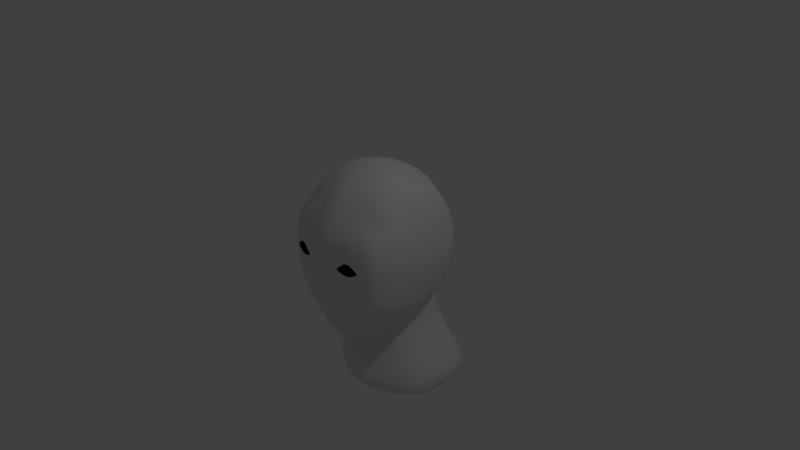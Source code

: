 # Source: newhead.blend  (saved by Blender 2.78.0; exported with 4.5.12 LTS)
import bpy
from mathutils import Matrix  # noqa: F401  (used for matrix-valued properties, if any)

bpy.ops.wm.read_factory_settings(use_empty=True)
scene = bpy.context.scene
scene.name = 'Scene'

# ---- collections
col_collection_1 = bpy.data.collections.new('Collection 1'); scene.collection.children.link(col_collection_1)

# ---- materials (node trees are filled in below, after node groups)
mat_material = bpy.data.materials.new('Material')
mat_material.alpha_threshold = 0.0
mat_material.use_transparent_shadow = False
mat_material.roughness = 0.5
mat_material.line_color = (0.0, 0.0, 0.0, 1.0)

# ---- material node trees

# ---- world
world_world = bpy.data.worlds.new('World'); scene.world = world_world
world_world.color = (0.05088, 0.05088, 0.05088)
world_world.use_sun_shadow = False
world_world.sun_shadow_jitter_overblur = 0.0
world_world.cycles.sampling_method = 'MANUAL'

# ---- cameras
cam_camera = bpy.data.cameras.new('Camera')
cam_camera.clip_end = 100.0
cam_camera.lens = 35.0
cam_camera.sensor_width = 32.0
cam_camera.sensor_height = 18.0
cam_camera.ortho_scale = 7.314
cam_camera.dof.focus_distance = 0.0
cam_camera.dof.aperture_fstop = 128.0

# ---- lights
light_lamp = bpy.data.lights.new('Lamp', 'POINT')
light_lamp.transmission_factor = 0.0
light_lamp.cutoff_distance = 30.0
light_lamp.energy = 100.0
light_lamp.shadow_buffer_clip_start = 1.001
light_lamp.shadow_soft_size = 0.1
light_lamp.shadow_maximum_resolution = 0.006
light_lamp.use_absolute_resolution = True

# ---- meshes
me_cube = bpy.data.meshes.new('Cube')
me_cube.from_pydata([(0.0, 0.02021, -0.9894), (0.342, 0.2682, -0.8472), (0.0, -0.3507, -1.093), (0.3368, 0.8775, -0.9222), (0.3312, 0.6108, -0.7999), (0.394, -0.1816, -0.9346), (0.0, 0.087, 1.33), (0.0, 0.4357, 1.226), (0.0, -0.3541, 1.177), (0.5169, 0.07156, 1.13), (0.36, 0.4989, 1.066), (0.4725, -0.26, 1.055), (0.8597, 0.06352, 0.1485), (0.8038, 0.5351, 0.08828), (0.7981, 0.07626, 0.5939), (0.8597, -0.2853, 0.1576), (0.7937, 0.0819, -0.2419), (0.7568, 0.5242, -0.2538), (0.7514, 0.4872, 0.5725), (0.8071, -0.2722, 0.6073), (0.7986, -0.2398, -0.2389), (0.0, -0.8187, 0.1593), (0.0, -0.7421, 0.6736), (0.0, -0.8454, -0.3564), (0.424, -0.7141, -0.2857), (0.3931, -0.6565, 0.6468), (0.0, 1.329, 0.02324), (0.3873, 1.136, 0.0329), (0.0, 1.288, -0.2453), (0.0, 1.016, 0.8191), (0.4058, 0.9846, 0.5139), (0.3742, 1.104, -0.2275), (0.5862, 0.5445, -0.6293), (0.6206, 0.123, -0.683), (0.588, -0.1622, -0.7253), (0.4135, -0.7248, 0.06724), (0.0, 1.123, -0.6787), (0.5935, 0.9281, -0.2453), (0.641, 0.9367, 0.06597), (0.588, 0.8885, 0.5166), (0.3361, -0.501, -0.8538), (0.0, -0.598, -1.021), (0.6809, -0.5786, -0.2423), (0.7213, -0.6157, 0.2024), (0.6388, -0.5427, 0.6447), (0.6163, 0.5313, 0.901), (0.7105, 0.07958, 0.9767), (0.6589, -0.2776, 0.9034), (0.3382, 0.8331, 0.8552), (0.0, 0.8284, 0.9901), (0.3651, -0.5761, 0.7668), (0.0, -0.6609, 0.8328), (0.5057, -0.4337, -0.6917), (0.5121, 0.8109, 0.7353), (0.5721, -0.4847, 0.7285), (0.0, -0.2129, -2.123), (0.8337, 0.1569, -1.935), (0.9021, 0.6696, -1.885), (0.0, 0.754, -1.959), (0.8032, 1.09, -1.836), (0.0, 1.422, -1.969), (0.3838, 0.8649, -1.12), (0.5405, 0.9301, -1.317), (0.7544, 1.04, -1.577), (0.3374, 0.3581, -1.031), (0.4101, 0.3134, -1.213), (0.5663, 0.245, -1.413), (0.7883, 0.08451, -1.697), (0.0, 1.25, -1.594), (0.0, 1.164, -1.262), (0.0, 1.091, -1.098), (0.0, 1.057, -0.8673), (0.3658, 0.6157, -0.9914), (0.4263, 0.584, -1.192), (0.6382, 0.582, -1.339), (1.048, 0.6964, -1.594), (0.0, 0.09824, -1.092), (0.0, 0.1479, -1.294), (0.0, 0.03754, -1.456), (0.0, -0.3256, -1.825), (0.1842, -0.006079, -0.9916), (0.2095, -0.2683, -1.046), (0.171, 0.4626, 1.159), (0.296, 0.08541, 1.266), (0.2651, -0.28, 1.146), (0.1664, -0.7814, 0.1593), (0.2497, -0.8124, -0.3078), (0.2269, -0.7049, 0.6465), (0.1967, 1.246, 0.006129), (0.2207, 1.058, 0.632), (0.1893, 1.213, -0.2579), (0.187, 1.063, -0.6726), (0.1864, -0.5339, -0.931), (0.1602, 0.8488, 0.9474), (0.2055, -0.62, 0.7759), (0.5447, -0.0313, -2.035), (0.5634, 0.6795, -1.948), (0.5123, 1.183, -1.874), (0.2102, 0.1266, -1.079), (0.2596, 0.1367, -1.249), (0.3513, 0.02517, -1.458), (0.4705, -0.1394, -1.757), (0.1989, 1.045, -0.8821), (0.2328, 1.061, -1.095), (0.3284, 1.11, -1.327), (0.4428, 1.18, -1.6), (0.8503, 0.06889, 0.3632), (0.7665, 0.5145, 0.3416), (0.8464, -0.2839, 0.3871), (0.0, -0.8414, 0.4688), (0.4155, -0.7241, 0.5265), (0.419, 1.055, 0.2582), (0.0, 1.26, 0.2311), (0.6132, 0.9221, 0.2914), (0.719, -0.5921, 0.4595), (0.2254, 1.164, 0.2442), (0.2181, -0.7868, 0.4727), (0.6802, 0.5424, -0.4473), (0.7358, 0.1048, -0.451), (0.7467, -0.2199, -0.441), (0.4083, -0.6375, -0.527), (0.0, -0.6922, -0.6181), (0.0, 1.2, -0.4932), (0.3541, 1.052, -0.4106), (0.5615, 0.9041, -0.4338), (0.6106, -0.5436, -0.4625), (0.1869, 1.157, -0.4568), (0.2212, -0.6689, -0.5784), (0.0, -0.4246, -1.079), (0.3163, -0.3475, -0.9252), (0.0, -0.5601, 0.9737), (0.3471, -0.4634, 0.9158), (0.7881, -0.4901, 0.1885), (0.7147, -0.4527, 0.6112), (0.7622, -0.4734, -0.2205), (0.5411, -0.3611, -0.7277), (0.5703, -0.4149, 0.7903), (0.1724, -0.5023, 0.9397), (0.1718, -0.4083, -1.001), (0.7727, -0.4776, 0.4272), (0.6431, -0.45, -0.4658), (0.5742, 0.9232, -0.3295), (0.6587, -0.5519, -0.3686), (0.2265, -0.7274, -0.4341), (0.7177, 0.5315, -0.3423), (0.7635, 0.09227, -0.3351), (0.7839, -0.2395, -0.3458), (0.419, -0.682, -0.398), (0.0, -0.7695, -0.4766), (0.0, 1.256, -0.3494), (0.3673, 1.077, -0.3194), (0.1831, 1.195, -0.3422), (0.7082, -0.458, -0.3591), (0.6582, 0.5471, -0.4997), (0.6979, 0.1026, -0.5219), (0.6919, -0.2104, -0.5531), (0.3954, -0.5859, -0.6602), (0.0, -0.6649, -0.7444), (0.0, 1.165, -0.5644), (0.3433, 1.061, -0.5267), (0.1887, 1.114, -0.5461), (0.5062, 0.8626, -0.4996), (0.5497, -0.5105, -0.594), (0.2121, -0.6134, -0.7414), (0.596, -0.4299, -0.5715), (0.4105, -0.7251, 0.3473), (0.1664, -0.7814, 0.1593), (0.1664, -0.7814, 0.1593), (0.5601, 0.1504, -0.7405), (0.5438, -0.1727, -0.8012), (0.5218, 0.5307, 0.9884), (0.63, 0.08169, 1.049), (0.5824, -0.2696, 0.9744), (0.6281, -0.6613, 0.1788), (0.5839, -0.6357, -0.2626), (0.5505, -0.5926, 0.6541), (0.5415, 1.018, 0.0509), (0.5242, 0.9335, 0.507), (0.4888, 1.011, -0.2452), (0.4434, -0.4628, -0.7644), (0.4531, 0.8364, 0.7567), (0.5029, -0.5213, 0.7425), (0.5365, 0.9808, 0.2793), (0.6142, -0.6484, 0.4656), (0.5412, -0.5918, -0.4771), (0.4983, -0.4175, 0.8476), (0.4816, -0.369, -0.8093), (0.5773, -0.6084, -0.3786), (0.4838, 0.9917, -0.3277), (0.4926, -0.5534, -0.6068), (0.2333, -0.7566, 0.1616), (0.4166, -0.7246, 0.1022), (0.5856, -0.6812, 0.1839), (0.4119, -0.7262, 0.3102), (0.4697, 0.9695, -0.4235), (0.4917, 0.5663, -0.679), (0.4422, 0.9284, -0.5062), (0.2585, 0.1232, -0.9155), (0.2814, -0.7549, 0.2479), (0.2965, -0.245, -0.9856), (0.2601, 0.4797, 1.115), (0.4001, 0.07888, 1.202), (0.3628, -0.2706, 1.103), (0.3318, -0.7661, -0.2974), (0.3052, -0.6821, 0.6467), (0.2865, 1.194, 0.01874), (0.3079, 1.024, 0.5763), (0.2764, 1.162, -0.2436), (0.2828, -0.7547, 0.1159), (0.6809, 0.05738, -1.988), (0.723, 0.6748, -1.918), (0.2702, 0.2357, -1.056), (0.3305, 0.22, -1.232), (0.4526, 0.1288, -1.436), (0.6203, -0.0339, -1.729), (0.2569, -0.5184, -0.8946), (0.2441, 0.8414, 0.904), (0.2807, -0.5993, 0.7716), (0.6494, 1.139, -1.856), (0.2639, 0.9659, -0.901), (0.3039, 0.9685, -1.106), (0.4283, 1.025, -1.322), (0.5896, 1.114, -1.589), (0.3166, 1.113, 0.2508), (0.3111, -0.7573, 0.498), (0.2657, 1.107, -0.435), (0.3094, -0.6541, -0.5542), (0.2548, -0.484, 0.9284), (0.2399, -0.3973, -0.9652), (0.3172, -0.706, -0.4171), (0.2699, 1.139, -0.3315), (0.2621, 1.074, -0.532), (0.2985, -0.6005, -0.7031), (0.3174, -0.7423, 0.2316), (0.3197, -0.7415, 0.1336), (0.2556, 0.8347, -0.7277), (0.5242, -0.6917, 0.2592), (0.3922, -0.481, -0.8071), (0.3982, 0.8348, 0.8037), (0.4371, -0.5475, 0.7541), (0.5194, -0.6845, 0.4947), (0.4027, -0.3392, -0.8646), (0.4282, 1.032, -0.3238), (0.456, 0.2066, -0.8003), (0.4723, -0.1574, -0.8738), (0.4446, 0.5155, 1.026), (0.576, 0.07685, 1.088), (0.5299, -0.265, 1.013), (0.5075, -0.6732, -0.2736), (0.4754, -0.6231, 0.6506), (0.4679, 1.074, 0.04231), (0.4677, 0.9579, 0.5103), (0.4341, 1.055, -0.2367), (0.4804, 1.016, 0.2692), (0.4778, -0.6136, -0.5009), (0.4261, -0.4394, 0.8801), (0.5017, -0.6435, -0.3879), (0.4462, -0.5689, -0.6323), (0.5049, -0.7019, 0.1449), (0.5027, -0.7027, 0.2442), (0.5257, -0.6916, 0.1256), (0.3943, 1.009, -0.5215), (0.4145, 1.009, -0.4173), (0.4144, 0.6044, -0.7422), (0.3312, 0.6108, -0.7999)], [(85, 166), (166, 167)], [(63, 75, 57, 59), (222, 63, 59, 218), (197, 1, 5, 199), (228, 129, 40, 215), (168, 33, 34, 169), (186, 135, 52, 179), (201, 9, 10, 200), (200, 10, 48, 216), (171, 46, 45, 170), (170, 45, 53, 180), (201, 202, 11, 9), (171, 172, 47, 46), (227, 217, 50, 131), (185, 181, 54, 136), (12, 16, 17, 13), (13, 17, 37, 38), (154, 33, 32, 153), (153, 32, 161), (106, 107, 18, 14), (14, 18, 45, 46), (107, 113, 39, 18), (18, 39, 53, 45), (106, 14, 19, 108), (139, 133, 44, 114), (14, 46, 47, 19), (133, 136, 54, 44), (12, 15, 20, 16), (154, 155, 34, 33), (132, 43, 42, 134), (164, 162, 52, 135), (258, 191, 35, 260), (173, 174, 42, 43), (232, 215, 40, 156), (189, 179, 52, 162), (224, 110, 25, 204), (204, 25, 50, 217), (183, 114, 44, 175), (175, 44, 54, 181), (223, 206, 30, 111), (182, 177, 39, 113), (206, 216, 48, 30), (177, 180, 53, 39), (205, 27, 31, 207), (176, 38, 37, 178), (261, 196, 195, 263), (209, 210, 57, 56), (210, 218, 59, 57), (75, 67, 56, 57), (101, 79, 55, 95), (80, 0, 76, 98), (98, 76, 77, 99), (99, 77, 78, 100), (100, 78, 79, 101), (4, 1, 64, 72), (72, 64, 65, 73), (73, 65, 66, 74), (74, 66, 67, 75), (231, 235, 91, 160), (219, 3, 61, 220), (220, 61, 62, 221), (221, 62, 63, 222), (235, 219, 102, 91), (3, 72, 73, 61), (61, 73, 74, 62), (62, 74, 75, 63), (69, 104, 105, 68), (70, 103, 104, 69), (71, 102, 103, 70), (36, 91, 102, 71), (213, 100, 101, 214), (212, 99, 100, 213), (211, 98, 99, 212), (197, 80, 98, 211), (214, 101, 95, 209), (58, 60, 97, 96), (55, 58, 96, 95), (158, 160, 91, 36), (26, 88, 90, 28), (29, 49, 93, 89), (112, 29, 89, 115), (22, 87, 94, 51), (109, 116, 87, 22), (157, 41, 92, 163), (86, 167, 21, 23), (130, 51, 94, 137), (6, 8, 84, 83), (7, 82, 93, 49), (6, 83, 82, 7), (128, 138, 92, 41), (0, 80, 81, 2), (68, 105, 97, 60), (21, 85, 116, 109), (26, 112, 115, 88), (176, 182, 113, 38), (205, 223, 111, 27), (173, 43, 114, 183), (259, 192, 173, 236), (132, 139, 114, 43), (12, 106, 108, 15), (13, 38, 113, 107), (12, 13, 107, 106), (148, 121, 127, 143), (149, 151, 126, 122), (242, 188, 194, 262), (230, 150, 123, 225), (187, 184, 125, 142), (229, 226, 120, 147), (152, 142, 125, 140), (145, 146, 119, 118), (144, 117, 124, 141), (145, 118, 117, 144), (146, 152, 140, 119), (15, 108, 139, 132), (2, 81, 138, 128), (8, 130, 137, 84), (155, 164, 135, 34), (15, 132, 134, 20), (19, 47, 136, 133), (108, 19, 133, 139), (172, 185, 136, 47), (202, 227, 131, 11), (169, 34, 135, 186), (199, 5, 129, 228), (20, 134, 152, 146), (16, 145, 144, 17), (17, 144, 141, 37), (16, 20, 146, 145), (134, 42, 142, 152), (203, 229, 147, 24), (174, 187, 142, 42), (207, 31, 150, 230), (178, 37, 141, 188), (28, 90, 151, 149), (23, 148, 143, 86), (119, 140, 164, 155), (121, 157, 163, 127), (122, 126, 160, 158), (225, 123, 159, 231), (184, 189, 162, 125), (226, 232, 156, 120), (140, 125, 162, 164), (118, 119, 155, 154), (117, 153, 161, 124), (118, 154, 153, 117), (208, 85, 86, 203), (254, 257, 189, 184), (252, 178, 188, 242), (248, 256, 187, 174), (244, 169, 186, 241), (247, 255, 185, 172), (256, 254, 184, 187), (250, 253, 182, 176), (250, 176, 178, 252), (251, 238, 180, 177), (253, 251, 177, 182), (249, 175, 181, 239), (240, 183, 175, 249), (257, 237, 179, 189), (198, 233, 193, 165), (255, 239, 181, 185), (246, 247, 172, 171), (245, 170, 180, 238), (246, 171, 170, 245), (241, 186, 179, 237), (243, 168, 169, 244), (208, 35, 191, 234), (236, 173, 183, 240), (198, 224, 116, 85), (260, 35, 24, 248), (161, 196, 194, 124), (194, 188, 141, 124), (262, 261, 159, 123), (195, 196, 161, 32), (195, 32, 33, 168), (243, 263, 195, 168), (165, 110, 224, 198), (85, 208, 234, 190), (85, 190, 233, 198), (35, 208, 203, 24), (127, 163, 232, 226), (126, 225, 231, 160), (90, 207, 230, 151), (86, 143, 229, 203), (81, 199, 228, 138), (84, 137, 227, 202), (143, 127, 226, 229), (151, 230, 225, 126), (88, 115, 223, 205), (67, 214, 209, 56), (1, 197, 211, 64), (64, 211, 212, 65), (65, 212, 213, 66), (66, 213, 214, 67), (264, 3, 219, 235), (104, 221, 222, 105), (103, 220, 221, 104), (102, 219, 220, 103), (159, 264, 235, 231), (96, 97, 218, 210), (95, 96, 210, 209), (88, 205, 207, 90), (89, 93, 216, 206), (115, 89, 206, 223), (87, 204, 217, 94), (116, 224, 204, 87), (163, 92, 215, 232), (137, 94, 217, 227), (83, 84, 202, 201), (82, 200, 216, 93), (83, 201, 200, 82), (138, 228, 215, 92), (80, 197, 199, 81), (105, 222, 218, 97), (1, 4, 263, 243), (194, 196, 261, 262), (173, 260, 248, 174), (165, 236, 240, 110), (1, 243, 244, 5), (129, 241, 237, 40), (9, 246, 245, 10), (10, 245, 238, 48), (9, 11, 247, 246), (131, 50, 239, 255), (156, 40, 237, 257), (110, 240, 249, 25), (25, 249, 239, 50), (111, 30, 251, 253), (30, 48, 238, 251), (27, 250, 252, 31), (27, 111, 253, 250), (147, 120, 254, 256), (11, 131, 255, 247), (5, 244, 241, 129), (24, 147, 256, 248), (31, 252, 242, 150), (120, 156, 257, 254), (150, 242, 262, 123), (193, 259, 236, 165), (264, 4, 72, 3), (192, 258, 260, 173), (263, 4, 264, 159, 261)])
me_cube.polygons.foreach_set('use_smooth', [True] * 241)
me_cube.materials.append(mat_material)
me_cube.use_remesh_preserve_volume = False
me_cube.use_remesh_preserve_attributes = False
me_cube.use_mirror_vertex_groups = False
me_cube.update()

# ---- objects
ob_cube = bpy.data.objects.new('Cube', me_cube)
ob_lamp = bpy.data.objects.new('Lamp', light_lamp)
ob_camera = bpy.data.objects.new('Camera', cam_camera)

# ---- transforms, parenting, visibility, modifiers, constraints
ob_cube.location = (0.0, 0.0, 0.0)
ob_cube.lock_rotations_4d = False
ob_cube.empty_display_type = 'ARROWS'
ob_cube.lineart.crease_threshold = 0.0
_m = ob_cube.modifiers.new('Mirror', 'MIRROR')
_m.use_clip = True
_m = ob_cube.modifiers.new('Subsurf', 'SUBSURF')
_m.uv_smooth = 'PRESERVE_CORNERS'
_m.quality = 2
_m.levels = 0
_m.show_only_control_edges = False
ob_lamp.location = (4.076, 1.005, 5.904)
ob_lamp.rotation_euler = (0.6503, 0.05522, 1.866)
ob_lamp.lock_rotations_4d = False
ob_lamp.empty_display_type = 'ARROWS'
ob_lamp.color = (0.0, 0.0, 0.0, 0.0)
ob_lamp.lineart.crease_threshold = 0.0
ob_camera.location = (7.481, -6.508, 5.344)
ob_camera.rotation_euler = (1.109, 0.0, 0.8149)
ob_camera.lock_rotations_4d = False
ob_camera.empty_display_type = 'ARROWS'
ob_camera.color = (0.0, 0.0, 0.0, 0.0)
ob_camera.display_type = 'WIRE'
ob_camera.lineart.crease_threshold = 0.0

# ---- collection membership
col_collection_1.objects.link(ob_cube)
col_collection_1.objects.link(ob_lamp)
col_collection_1.objects.link(ob_camera)

# ---- scene / render settings (as saved in the file)
scene.camera = ob_camera
scene.frame_start = 1; scene.frame_end = 250; scene.frame_set(1)
scene.render.engine = 'BLENDER_EEVEE_NEXT'
scene.render.resolution_percentage = 50
scene.render.dither_intensity = 0.0
scene.cycles.use_denoising = False
scene.cycles.samples = 128
scene.cycles.sampling_pattern = 'TABULATED_SOBOL'
scene.cycles.light_sampling_threshold = 0.0
scene.cycles.use_adaptive_sampling = False
scene.cycles.use_light_tree = False
scene.cycles.blur_glossy = 0.0
scene.cycles.sample_clamp_indirect = 0.0
scene.view_settings.view_transform = 'Standard'
bpy.context.view_layer.update()
